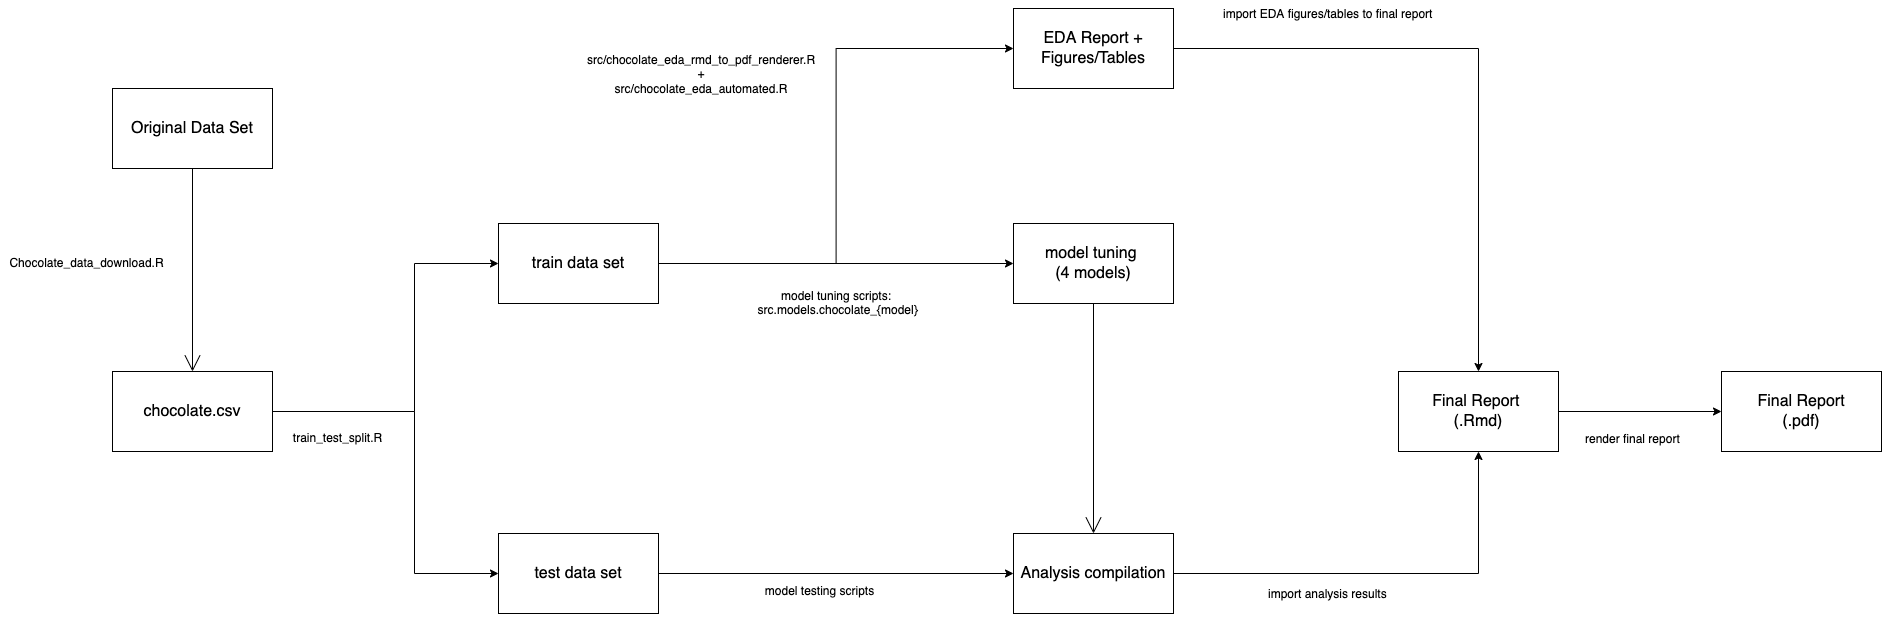

The diagram above was exported from draw.io. Its source (the exported page's mxGraphModel, read from the mxfile embedded in the PNG):
<mxGraphModel dx="2876" dy="1740" grid="0" gridSize="10" guides="1" tooltips="1" connect="1" arrows="1" fold="1" page="0" pageScale="1" pageWidth="850" pageHeight="1100" math="0" shadow="0">
  <root>
    <mxCell id="0" />
    <mxCell id="1" parent="0" />
    <mxCell id="8vI2xpDsWM5-vns3DPE3-4" style="edgeStyle=none;curved=1;rounded=0;orthogonalLoop=1;jettySize=auto;html=1;exitX=0.5;exitY=1;exitDx=0;exitDy=0;entryX=0.5;entryY=0;entryDx=0;entryDy=0;fontSize=12;endArrow=open;startSize=14;endSize=14;sourcePerimeterSpacing=8;targetPerimeterSpacing=8;" parent="1" source="8vI2xpDsWM5-vns3DPE3-1" target="8vI2xpDsWM5-vns3DPE3-3" edge="1">
      <mxGeometry relative="1" as="geometry" />
    </mxCell>
    <mxCell id="8vI2xpDsWM5-vns3DPE3-1" value="Original Data Set" style="rounded=0;whiteSpace=wrap;html=1;fontSize=16;" parent="1" vertex="1">
      <mxGeometry x="-246" y="79" width="160" height="80" as="geometry" />
    </mxCell>
    <mxCell id="NfP5P1JSm_OcR12h0PmQ-1" style="edgeStyle=orthogonalEdgeStyle;rounded=0;orthogonalLoop=1;jettySize=auto;html=1;exitX=1;exitY=0.5;exitDx=0;exitDy=0;entryX=0;entryY=0.5;entryDx=0;entryDy=0;" edge="1" parent="1" source="8vI2xpDsWM5-vns3DPE3-3" target="8vI2xpDsWM5-vns3DPE3-5">
      <mxGeometry relative="1" as="geometry">
        <Array as="points">
          <mxPoint x="56" y="402" />
          <mxPoint x="56" y="254" />
        </Array>
      </mxGeometry>
    </mxCell>
    <mxCell id="NfP5P1JSm_OcR12h0PmQ-2" style="edgeStyle=orthogonalEdgeStyle;rounded=0;orthogonalLoop=1;jettySize=auto;html=1;exitX=1;exitY=0.5;exitDx=0;exitDy=0;entryX=0;entryY=0.5;entryDx=0;entryDy=0;" edge="1" parent="1" source="8vI2xpDsWM5-vns3DPE3-3" target="8vI2xpDsWM5-vns3DPE3-6">
      <mxGeometry relative="1" as="geometry">
        <Array as="points">
          <mxPoint x="56" y="402" />
          <mxPoint x="56" y="564" />
        </Array>
      </mxGeometry>
    </mxCell>
    <mxCell id="8vI2xpDsWM5-vns3DPE3-3" value="chocolate.csv" style="rounded=0;whiteSpace=wrap;html=1;fontSize=16;" parent="1" vertex="1">
      <mxGeometry x="-246" y="362" width="160" height="80" as="geometry" />
    </mxCell>
    <mxCell id="NfP5P1JSm_OcR12h0PmQ-3" style="edgeStyle=orthogonalEdgeStyle;rounded=0;orthogonalLoop=1;jettySize=auto;html=1;exitX=1;exitY=0.5;exitDx=0;exitDy=0;entryX=0;entryY=0.5;entryDx=0;entryDy=0;" edge="1" parent="1" source="8vI2xpDsWM5-vns3DPE3-5" target="8vI2xpDsWM5-vns3DPE3-13">
      <mxGeometry relative="1" as="geometry" />
    </mxCell>
    <mxCell id="NfP5P1JSm_OcR12h0PmQ-4" style="edgeStyle=orthogonalEdgeStyle;rounded=0;orthogonalLoop=1;jettySize=auto;html=1;exitX=1;exitY=0.5;exitDx=0;exitDy=0;entryX=0;entryY=0.5;entryDx=0;entryDy=0;" edge="1" parent="1" source="8vI2xpDsWM5-vns3DPE3-5" target="8vI2xpDsWM5-vns3DPE3-7">
      <mxGeometry relative="1" as="geometry" />
    </mxCell>
    <mxCell id="8vI2xpDsWM5-vns3DPE3-5" value="train data set&lt;span style=&quot;color: rgba(0, 0, 0, 0); font-family: monospace; font-size: 0px; text-align: start;&quot;&gt;%3CmxGraphModel%3E%3Croot%3E%3CmxCell%20id%3D%220%22%2F%3E%3CmxCell%20id%3D%221%22%20parent%3D%220%22%2F%3E%3CmxCell%20id%3D%222%22%20value%3D%22Original%20Data%20Set%22%20style%3D%22rounded%3D0%3BwhiteSpace%3Dwrap%3Bhtml%3D1%3BfontSize%3D16%3B%22%20vertex%3D%221%22%20parent%3D%221%22%3E%3CmxGeometry%20x%3D%22-210%22%20y%3D%2279%22%20width%3D%22160%22%20height%3D%2280%22%20as%3D%22geometry%22%2F%3E%3C%2FmxCell%3E%3C%2Froot%3E%3C%2FmxGraphModel%3E&lt;/span&gt;" style="rounded=0;whiteSpace=wrap;html=1;fontSize=16;" parent="1" vertex="1">
      <mxGeometry x="140" y="214" width="160" height="80" as="geometry" />
    </mxCell>
    <mxCell id="NfP5P1JSm_OcR12h0PmQ-5" style="edgeStyle=orthogonalEdgeStyle;rounded=0;orthogonalLoop=1;jettySize=auto;html=1;exitX=1;exitY=0.5;exitDx=0;exitDy=0;entryX=0;entryY=0.5;entryDx=0;entryDy=0;" edge="1" parent="1" source="8vI2xpDsWM5-vns3DPE3-6" target="8vI2xpDsWM5-vns3DPE3-8">
      <mxGeometry relative="1" as="geometry" />
    </mxCell>
    <mxCell id="8vI2xpDsWM5-vns3DPE3-6" value="test data set" style="rounded=0;whiteSpace=wrap;html=1;fontSize=16;" parent="1" vertex="1">
      <mxGeometry x="140" y="524" width="160" height="80" as="geometry" />
    </mxCell>
    <mxCell id="8vI2xpDsWM5-vns3DPE3-17" style="edgeStyle=none;curved=1;rounded=0;orthogonalLoop=1;jettySize=auto;html=1;exitX=0.5;exitY=1;exitDx=0;exitDy=0;entryX=0.5;entryY=0;entryDx=0;entryDy=0;fontSize=12;endArrow=open;startSize=14;endSize=14;sourcePerimeterSpacing=8;targetPerimeterSpacing=8;" parent="1" source="8vI2xpDsWM5-vns3DPE3-7" target="8vI2xpDsWM5-vns3DPE3-8" edge="1">
      <mxGeometry relative="1" as="geometry" />
    </mxCell>
    <mxCell id="8vI2xpDsWM5-vns3DPE3-7" value="model tuning&amp;nbsp;&lt;br&gt;(4 models)" style="rounded=0;whiteSpace=wrap;html=1;fontSize=16;" parent="1" vertex="1">
      <mxGeometry x="655" y="214" width="160" height="80" as="geometry" />
    </mxCell>
    <mxCell id="NfP5P1JSm_OcR12h0PmQ-7" style="edgeStyle=orthogonalEdgeStyle;rounded=0;orthogonalLoop=1;jettySize=auto;html=1;exitX=1;exitY=0.5;exitDx=0;exitDy=0;entryX=0.5;entryY=1;entryDx=0;entryDy=0;" edge="1" parent="1" source="8vI2xpDsWM5-vns3DPE3-8" target="8vI2xpDsWM5-vns3DPE3-15">
      <mxGeometry relative="1" as="geometry" />
    </mxCell>
    <mxCell id="8vI2xpDsWM5-vns3DPE3-8" value="Analysis compilation" style="rounded=0;whiteSpace=wrap;html=1;fontSize=16;" parent="1" vertex="1">
      <mxGeometry x="655" y="524" width="160" height="80" as="geometry" />
    </mxCell>
    <mxCell id="NfP5P1JSm_OcR12h0PmQ-6" style="edgeStyle=orthogonalEdgeStyle;rounded=0;orthogonalLoop=1;jettySize=auto;html=1;exitX=1;exitY=0.5;exitDx=0;exitDy=0;entryX=0.5;entryY=0;entryDx=0;entryDy=0;" edge="1" parent="1" source="8vI2xpDsWM5-vns3DPE3-13" target="8vI2xpDsWM5-vns3DPE3-15">
      <mxGeometry relative="1" as="geometry" />
    </mxCell>
    <mxCell id="8vI2xpDsWM5-vns3DPE3-13" value="EDA Report +&lt;br&gt;Figures/Tables" style="rounded=0;whiteSpace=wrap;html=1;fontSize=16;" parent="1" vertex="1">
      <mxGeometry x="655" y="-1" width="160" height="80" as="geometry" />
    </mxCell>
    <mxCell id="NfP5P1JSm_OcR12h0PmQ-8" style="edgeStyle=orthogonalEdgeStyle;rounded=0;orthogonalLoop=1;jettySize=auto;html=1;exitX=1;exitY=0.5;exitDx=0;exitDy=0;entryX=0;entryY=0.5;entryDx=0;entryDy=0;" edge="1" parent="1" source="8vI2xpDsWM5-vns3DPE3-15" target="8vI2xpDsWM5-vns3DPE3-16">
      <mxGeometry relative="1" as="geometry" />
    </mxCell>
    <mxCell id="8vI2xpDsWM5-vns3DPE3-15" value="Final Report&amp;nbsp;&lt;br&gt;(.Rmd)" style="rounded=0;whiteSpace=wrap;html=1;fontSize=16;" parent="1" vertex="1">
      <mxGeometry x="1040" y="362" width="160" height="80" as="geometry" />
    </mxCell>
    <mxCell id="8vI2xpDsWM5-vns3DPE3-16" value="Final Report&lt;br&gt;(.pdf)" style="rounded=0;whiteSpace=wrap;html=1;fontSize=16;" parent="1" vertex="1">
      <mxGeometry x="1363" y="362" width="160" height="80" as="geometry" />
    </mxCell>
    <mxCell id="NfP5P1JSm_OcR12h0PmQ-12" value="Chocolate_data_download.R" style="text;html=1;align=center;verticalAlign=middle;resizable=0;points=[];autosize=1;strokeColor=none;fillColor=none;" vertex="1" parent="1">
      <mxGeometry x="-358" y="241" width="172" height="26" as="geometry" />
    </mxCell>
    <mxCell id="NfP5P1JSm_OcR12h0PmQ-13" value="train_test_split.R" style="text;html=1;align=center;verticalAlign=middle;resizable=0;points=[];autosize=1;strokeColor=none;fillColor=none;" vertex="1" parent="1">
      <mxGeometry x="-75" y="416" width="107" height="26" as="geometry" />
    </mxCell>
    <mxCell id="NfP5P1JSm_OcR12h0PmQ-15" value="src/chocolate_eda_rmd_to_pdf_renderer.R&lt;br&gt;+&lt;br&gt;src/chocolate_eda_automated.R" style="text;whiteSpace=wrap;html=1;align=center;" vertex="1" parent="1">
      <mxGeometry x="215" y="37" width="256" height="60" as="geometry" />
    </mxCell>
    <mxCell id="NfP5P1JSm_OcR12h0PmQ-16" value="model tuning scripts:&lt;br&gt;&amp;nbsp;src.models.chocolate_{model}" style="text;whiteSpace=wrap;html=1;align=center;" vertex="1" parent="1">
      <mxGeometry x="409" y="273" width="138" height="36" as="geometry" />
    </mxCell>
    <mxCell id="NfP5P1JSm_OcR12h0PmQ-17" value="model testing scripts" style="text;whiteSpace=wrap;html=1;align=center;" vertex="1" parent="1">
      <mxGeometry x="393" y="568" width="137" height="36" as="geometry" />
    </mxCell>
    <mxCell id="NfP5P1JSm_OcR12h0PmQ-18" value="import EDA figures/tables to final report" style="text;whiteSpace=wrap;html=1;" vertex="1" parent="1">
      <mxGeometry x="863" y="-9" width="237" height="36" as="geometry" />
    </mxCell>
    <mxCell id="NfP5P1JSm_OcR12h0PmQ-19" value="import analysis results" style="text;whiteSpace=wrap;html=1;" vertex="1" parent="1">
      <mxGeometry x="908" y="571" width="147" height="36" as="geometry" />
    </mxCell>
    <mxCell id="NfP5P1JSm_OcR12h0PmQ-20" value="render final report" style="text;whiteSpace=wrap;html=1;" vertex="1" parent="1">
      <mxGeometry x="1225" y="416" width="123" height="36" as="geometry" />
    </mxCell>
  </root>
</mxGraphModel>